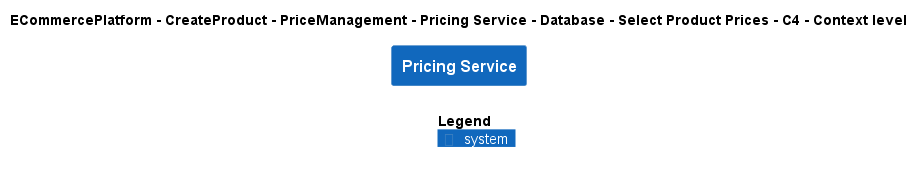

The diagram above was rendered by PlantUML. Its source (embedded in the PNG):
@startuml
!include ..\..\..\..\..\..\..\..\..\.c4s\C4_Context.puml

AddElementTag("c4interflow:lifecycle:new", $bgColor=green, $fontColor=#ffffff, $borderColor=green, $shadowing="False")
AddElementTag("c4interflow:lifecycle:changed", $bgColor=orange, $fontColor=#ffffff, $borderColor=orange, $shadowing="False")
AddElementTag("c4interflow:lifecycle:removed", $bgColor=red, $fontColor=#ffffff, $borderColor=red, $shadowing="False")

AddRelTag("c4interflow:lifecycle:new", $textColor=green, $lineColor=green)
AddRelTag("c4interflow:lifecycle:changed", $textColor=orange, $lineColor=orange)
AddRelTag("c4interflow:lifecycle:removed", $textColor=red, $lineColor=red)

SHOW_PERSON_PORTRAIT()
LAYOUT_TOP_DOWN()

skinparam linetype polyline

title ECommercePlatform - CreateProduct - PriceManagement - Pricing Service - Database - Select Product Prices - C4 - Context level

System(ECommercePlatform.CreateProduct.PriceManagement.SoftwareSystems.PricingService, "Pricing Service", "")



SHOW_LEGEND()
@enduml